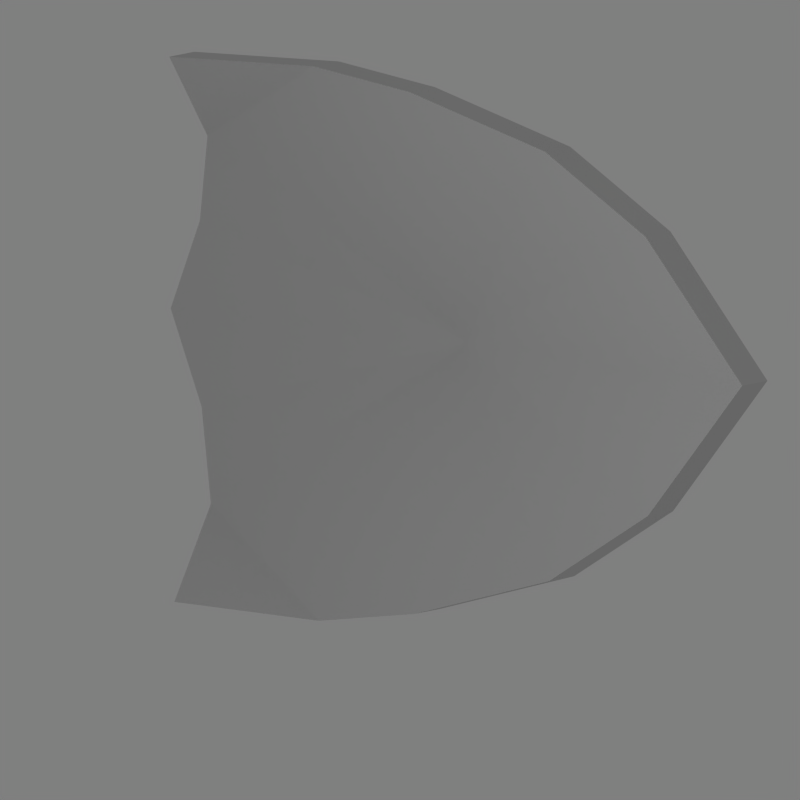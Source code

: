 # Source: shield.blend  (saved by Blender 2.48.1; exported with 4.5.12 LTS)
import bpy
from mathutils import Matrix  # noqa: F401  (used for matrix-valued properties, if any)

bpy.ops.wm.read_factory_settings(use_empty=True)
scene = bpy.context.scene
scene.name = 'Scene'

# ---- collections
col_collection_1 = bpy.data.collections.new('Collection 1'); scene.collection.children.link(col_collection_1)

# ---- materials (node trees are filled in below, after node groups)
mat_shield = bpy.data.materials.new('Shield')
mat_shield.alpha_threshold = 0.0
mat_shield.roughness = 0.5
mat_shield.specular_intensity = 0.2108
mat_shield.line_color = (0.0, 0.0, 0.0, 1.0)

# ---- node groups
ng_auto_smooth = bpy.data.node_groups.new('Auto Smooth', 'GeometryNodeTree')
_s = ng_auto_smooth.interface.new_socket(name='Geometry', in_out='OUTPUT', socket_type='NodeSocketGeometry')
_s = ng_auto_smooth.interface.new_socket(name='Geometry', in_out='INPUT', socket_type='NodeSocketGeometry')
_s = ng_auto_smooth.interface.new_socket(name='Angle', in_out='INPUT', socket_type='NodeSocketFloat')
_s.subtype = 'ANGLE'
_s.min_value = 0.0
_s.max_value = 3.142
ng_auto_smooth.is_modifier = True
_N = ng_auto_smooth.nodes; _L = ng_auto_smooth.links
n0 = _N.new('NodeGroupOutput'); n0.name = 'Group Output'; n0.location = (480, -100)
n1 = _N.new('NodeGroupInput'); n1.name = 'Group Input'; n1.location = (-420, -300)
n2 = _N.new('NodeGroupInput'); n2.name = 'Group Input.001'; n2.location = (-60, -100)
n3 = _N.new('GeometryNodeSetShadeSmooth'); n3.name = 'Set Shade Smooth'; n3.location = (120, -100)
n3.domain = 'EDGE'
n4 = _N.new('GeometryNodeSetShadeSmooth'); n4.name = 'Set Shade Smooth.001'; n4.location = (300, -100)
n5 = _N.new('GeometryNodeInputMeshEdgeAngle'); n5.name = 'Edge Angle'; n5.location = (-420, -220)
n6 = _N.new('GeometryNodeInputEdgeSmooth'); n6.name = 'Is Edge Smooth'; n6.location = (-60, -160)
n7 = _N.new('GeometryNodeInputShadeSmooth'); n7.name = 'Is Face Smooth'; n7.location = (-240, -340)
n8 = _N.new('FunctionNodeBooleanMath'); n8.name = 'Boolean Math'; n8.location = (-60, -220)
n9 = _N.new('FunctionNodeCompare'); n9.name = 'Compare'; n9.location = (-240, -180)
n9.operation = 'LESS_EQUAL'
_L.new(n5.outputs[0], n9.inputs[0])
_L.new(n4.outputs[0], n0.inputs[0])
_L.new(n1.outputs[1], n9.inputs[1])
_L.new(n9.outputs[0], n8.inputs[0])
_L.new(n7.outputs[0], n8.inputs[1])
_L.new(n2.outputs[0], n3.inputs[0])
_L.new(n6.outputs[0], n3.inputs[1])
_L.new(n3.outputs[0], n4.inputs[0])
_L.new(n8.outputs[0], n3.inputs[2])
n0.is_active_output = True

# ---- material node trees

# ---- world
world_world = bpy.data.worlds.new('World'); scene.world = world_world
world_world.color = (0.5, 0.5, 0.5)
world_world.use_sun_shadow = False
world_world.sun_shadow_jitter_overblur = 0.0
world_world.cycles.sampling_method = 'MANUAL'
world_world.cycles.sample_map_resolution = 256

# ---- cameras
cam_camera = bpy.data.cameras.new('Camera')
cam_camera.type = 'ORTHO'
cam_camera.passepartout_alpha = 0.2
cam_camera.clip_end = 100.0
cam_camera.lens = 35.0
cam_camera.ortho_scale = 5.814
cam_camera.show_passepartout = False
cam_camera.show_safe_areas = True
cam_camera.dof.focus_distance = 0.0
cam_camera.dof.aperture_fstop = 128.0

# ---- lights
light_spot_002 = bpy.data.lights.new('Spot.002', 'POINT')
light_spot_002.transmission_factor = 0.0
light_spot_002.cutoff_distance = 30.0
light_spot_002.energy = 159.4
light_spot_002.shadow_buffer_clip_start = 1.001
light_spot_002.shadow_soft_size = 1.0
light_spot_002.shadow_maximum_resolution = 0.006
light_spot_002.use_absolute_resolution = True
light_spot_002.cycles.use_multiple_importance_sampling = False
light_spot_001 = bpy.data.lights.new('Spot.001', 'POINT')
light_spot_001.transmission_factor = 0.0
light_spot_001.cutoff_distance = 30.0
light_spot_001.energy = 159.4
light_spot_001.shadow_buffer_clip_start = 1.001
light_spot_001.shadow_soft_size = 1.0
light_spot_001.shadow_maximum_resolution = 0.006
light_spot_001.use_absolute_resolution = True
light_spot_001.cycles.use_multiple_importance_sampling = False

# ---- meshes
me_shield = bpy.data.meshes.new('Shield')
me_shield.from_pydata([(-0.3739, -0.5075, 1.523), (0.09606, -0.003588, 1.565), (-0.3739, 0.5004, 1.524), (-0.8336, -0.003588, 1.587), (-0.1709, -0.003588, 1.093), (-2.358, -2.005, 0.4253), (-1.04, -2.039, 0.4253), (2.849, -0.003588, 0.4253), (-1.04, 2.032, 0.4253), (-0.1649, 1.912, 0.4253), (1.067, 1.573, 0.4253), (-3.009, -0.003588, 1.269), (-2.666, 0.6803, 1.179), (-2.358, 1.998, 0.4253), (-2.427, 1.348, 0.9655), (1.976, 1.023, 0.4253), (-2.427, -1.355, 0.9655), (-2.666, -0.6874, 1.179), (1.976, -1.03, 0.4253), (1.067, -1.58, 0.4253), (-0.1649, -1.92, 0.4253), (-0.3426, -0.003588, 2.854), (-1.04, 2.032, 0.7274), (-2.358, 1.998, 0.7274), (-0.1649, 1.912, 0.7274), (1.067, 1.573, 0.7274), (1.976, 1.023, 0.7274), (-3.009, -0.003588, 1.571), (-2.666, 0.6803, 1.481), (-2.427, 1.348, 1.268), (-0.3531, 1.348, 1.178), (0.7593, 1.075, 1.178), (1.799, 0.6964, 1.059), (0.5994, 0.5537, 1.432), (1.644, 0.2852, 1.194), (1.603, -0.003588, 1.252), (-1.258, 1.45, 1.178), (-1.429, 0.7487, 1.481), (2.849, -0.003588, 0.7274), (-1.485, -0.003588, 1.571), (-1.429, -0.7559, 1.481), (-1.258, -1.458, 1.178), (1.644, -0.2924, 1.194), (0.5994, -0.5609, 1.432), (1.799, -0.7036, 1.059), (0.7593, -1.082, 1.178), (-0.3531, -1.355, 1.178), (-2.427, -1.355, 1.268), (-2.666, -0.6874, 1.481), (1.976, -1.03, 0.7274), (1.067, -1.58, 0.7274), (-0.1649, -1.92, 0.7274), (-2.358, -2.005, 0.7274), (-1.04, -2.039, 0.7274)], [], [(33, 43, 35), (33, 1, 43), (6, 16, 4), (6, 5, 16), (14, 8, 4), (14, 13, 8), (20, 6, 4), (15, 7, 4), (7, 18, 4), (17, 11, 4), (8, 9, 4), (9, 10, 4), (10, 15, 4), (11, 12, 4), (12, 14, 4), (16, 17, 4), (18, 19, 4), (19, 20, 4), (48, 27, 11, 17), (38, 49, 18, 7), (23, 22, 8, 13), (22, 24, 9, 8), (24, 25, 10, 9), (25, 26, 15, 10), (27, 28, 12, 11), (28, 29, 14, 12), (29, 23, 13, 14), (26, 38, 7, 15), (52, 47, 16, 5), (47, 48, 17, 16), (49, 50, 19, 18), (50, 51, 20, 19), (51, 53, 6, 20), (53, 52, 5, 6), (51, 45, 46), (51, 50, 45), (44, 45, 50), (49, 44, 50), (43, 0, 46), (46, 45, 43), (42, 43, 45), (44, 42, 45), (0, 43, 1), (42, 35, 43), (53, 46, 41), (53, 51, 46), (0, 41, 46), (0, 40, 41), (3, 39, 40), (0, 3, 40), (48, 40, 39), (27, 48, 39), (41, 47, 52), (53, 41, 52), (47, 41, 40), (48, 47, 40), (37, 36, 29), (28, 37, 29), (23, 29, 36), (22, 23, 36), (39, 37, 28), (27, 39, 28), (37, 39, 3), (2, 37, 3), (2, 36, 37), (2, 30, 36), (22, 30, 24), (22, 36, 30), (34, 33, 35), (2, 1, 33), (31, 33, 34), (32, 31, 34), (30, 33, 31), (30, 2, 33), (25, 31, 32), (26, 25, 32), (24, 31, 25), (24, 30, 31), (2, 21, 1), (3, 21, 2), (34, 35, 38), (32, 34, 38), (26, 32, 38), (49, 38, 44), (44, 38, 42), (42, 38, 35), (3, 0, 21), (0, 1, 21)])
me_shield.polygons.foreach_set('use_smooth', [True] * 88)
_uv = me_shield.uv_layers.new(name='UVTex')
_uv.uv.foreach_set('vector', [0.3148, 0.6109, 0.2033, 0.6087, 0.2611, 0.5082, 0.3148, 0.6109, 0.257, 0.6574, 0.2033, 0.6087, 0.6797, 0.09697, 0.8517, 0.1568, 0.6081, 0.3165, 0.6797, 0.09697, 0.8103, 0.06786, 0.8517, 0.1568, 0.8517, 0.1568, 0.6797, 0.09697, 0.6081, 0.3165, 0.8517, 0.1568, 0.8103, 0.06786, 0.6797, 0.09697, 0.595, 0.1166, 0.6797, 0.09697, 0.6081, 0.3165, 0.3994, 0.208, 0.3063, 0.2985, 0.6081, 0.3165, 0.3063, 0.2985, 0.3994, 0.208, 0.6081, 0.3165, 0.8793, 0.238, 0.9102, 0.3145, 0.6081, 0.3165, 0.6797, 0.09697, 0.595, 0.1166, 0.6081, 0.3165, 0.595, 0.1166, 0.4821, 0.1568, 0.6081, 0.3165, 0.4821, 0.1568, 0.3994, 0.208, 0.6081, 0.3165, 0.9102, 0.3145, 0.8793, 0.238, 0.6081, 0.3165, 0.8793, 0.238, 0.8517, 0.1568, 0.6081, 0.3165, 0.8517, 0.1568, 0.8793, 0.238, 0.6081, 0.3165, 0.3994, 0.208, 0.4821, 0.1568, 0.6081, 0.3165, 0.4821, 0.1568, 0.595, 0.1166, 0.6081, 0.3165, 0.914, 0.2339, 0.9439, 0.3035, 0.9102, 0.3145, 0.8793, 0.238, 0.2853, 0.2766, 0.3815, 0.1849, 0.3994, 0.208, 0.3063, 0.2985, 0.8035, 0.03764, 0.6728, 0.06719, 0.6797, 0.09697, 0.8103, 0.06786, 0.6728, 0.06719, 0.5866, 0.08804, 0.595, 0.1166, 0.6797, 0.09697, 0.5866, 0.08804, 0.4693, 0.1305, 0.4821, 0.1568, 0.595, 0.1166, 0.4693, 0.1305, 0.3815, 0.1849, 0.3994, 0.208, 0.4821, 0.1568, 0.9439, 0.3035, 0.914, 0.2339, 0.8793, 0.238, 0.9102, 0.3145, 0.914, 0.2339, 0.8835, 0.1613, 0.8517, 0.1568, 0.8793, 0.238, 0.8835, 0.1613, 0.8408, 0.07576, 0.8103, 0.06786, 0.8517, 0.1568, 0.3815, 0.1849, 0.2853, 0.2766, 0.3063, 0.2985, 0.3994, 0.208, 0.8408, 0.07576, 0.8835, 0.1613, 0.8517, 0.1568, 0.8103, 0.06786, 0.8835, 0.1613, 0.914, 0.2339, 0.8793, 0.238, 0.8517, 0.1568, 0.3815, 0.1849, 0.4693, 0.1305, 0.4821, 0.1568, 0.3994, 0.208, 0.4693, 0.1305, 0.5866, 0.08804, 0.595, 0.1166, 0.4821, 0.1568, 0.5866, 0.08804, 0.6728, 0.06719, 0.6797, 0.09697, 0.595, 0.1166, 0.6728, 0.06719, 0.8035, 0.03764, 0.8103, 0.06786, 0.6797, 0.09697, 0.04142, 0.6715, 0.1466, 0.5862, 0.1107, 0.6992, 0.04142, 0.6715, 0.08652, 0.5456, 0.1466, 0.5862, 0.19, 0.4821, 0.1466, 0.5862, 0.08652, 0.5456, 0.1513, 0.4569, 0.19, 0.4821, 0.08652, 0.5456, 0.2033, 0.6087, 0.2026, 0.7076, 0.1107, 0.6992, 0.1107, 0.6992, 0.1466, 0.5862, 0.2033, 0.6087, 0.2318, 0.5019, 0.2033, 0.6087, 0.1466, 0.5862, 0.19, 0.4821, 0.2318, 0.5019, 0.1466, 0.5862, 0.2026, 0.7076, 0.2033, 0.6087, 0.257, 0.6574, 0.2318, 0.5019, 0.2611, 0.5082, 0.2033, 0.6087, 0.02316, 0.7631, 0.1107, 0.6992, 0.09479, 0.7942, 0.02316, 0.7631, 0.04142, 0.6715, 0.1107, 0.6992, 0.2026, 0.7076, 0.09479, 0.7942, 0.1107, 0.6992, 0.2026, 0.7076, 0.1749, 0.8162, 0.09479, 0.7942, 0.2561, 0.7564, 0.2547, 0.8244, 0.1749, 0.8162, 0.2026, 0.7076, 0.2561, 0.7564, 0.1749, 0.8162, 0.1796, 0.9423, 0.1749, 0.8162, 0.2547, 0.8244, 0.2514, 0.98, 0.1796, 0.9423, 0.2547, 0.8244, 0.09479, 0.7942, 0.1064, 0.9145, 0.01753, 0.9023, 0.02316, 0.7631, 0.09479, 0.7942, 0.01753, 0.9023, 0.1064, 0.9145, 0.09479, 0.7942, 0.1749, 0.8162, 0.1796, 0.9423, 0.1064, 0.9145, 0.1749, 0.8162, 0.3348, 0.8195, 0.4157, 0.8007, 0.399, 0.9204, 0.3248, 0.9452, 0.3348, 0.8195, 0.399, 0.9204, 0.4883, 0.9118, 0.399, 0.9204, 0.4157, 0.8007, 0.4883, 0.7725, 0.4883, 0.9118, 0.4157, 0.8007, 0.2547, 0.8244, 0.3348, 0.8195, 0.3248, 0.9452, 0.2514, 0.98, 0.2547, 0.8244, 0.3248, 0.9452, 0.3348, 0.8195, 0.2547, 0.8244, 0.2561, 0.7564, 0.3104, 0.7077, 0.3348, 0.8195, 0.2561, 0.7564, 0.3104, 0.7077, 0.4157, 0.8007, 0.3348, 0.8195, 0.3104, 0.7077, 0.4037, 0.7051, 0.4157, 0.8007, 0.4883, 0.7725, 0.4037, 0.7051, 0.4738, 0.6803, 0.4883, 0.7725, 0.4157, 0.8007, 0.4037, 0.7051, 0.2905, 0.5031, 0.3148, 0.6109, 0.2611, 0.5082, 0.3104, 0.7077, 0.257, 0.6574, 0.3148, 0.6109, 0.3723, 0.5908, 0.3148, 0.6109, 0.2905, 0.5031, 0.3331, 0.485, 0.3723, 0.5908, 0.2905, 0.5031, 0.4037, 0.7051, 0.3148, 0.6109, 0.3723, 0.5908, 0.4037, 0.7051, 0.3104, 0.7077, 0.3148, 0.6109, 0.4338, 0.5526, 0.3723, 0.5908, 0.3331, 0.485, 0.3726, 0.4613, 0.4338, 0.5526, 0.3331, 0.485, 0.4738, 0.6803, 0.3723, 0.5908, 0.4338, 0.5526, 0.4738, 0.6803, 0.4037, 0.7051, 0.3723, 0.5908, 0.3042, 0.173, 0.1757, 0.1719, 0.1761, 0.04756, 0.1753, 0.296, 0.1757, 0.1719, 0.3042, 0.173, 0.2905, 0.5031, 0.2611, 0.5082, 0.2636, 0.3776, 0.3331, 0.485, 0.2905, 0.5031, 0.2636, 0.3776, 0.3726, 0.4613, 0.3331, 0.485, 0.2636, 0.3776, 0.1513, 0.4569, 0.2636, 0.3776, 0.19, 0.4821, 0.19, 0.4821, 0.2636, 0.3776, 0.2318, 0.5019, 0.2318, 0.5019, 0.2636, 0.3776, 0.2611, 0.5082, 0.1753, 0.296, 0.04717, 0.1722, 0.1757, 0.1719, 0.04717, 0.1722, 0.1761, 0.04756, 0.1757, 0.1719])
me_shield.materials.append(mat_shield)
me_shield.use_remesh_preserve_volume = False
me_shield.use_remesh_preserve_attributes = False
me_shield.use_mirror_vertex_groups = False
me_shield.update()
arm_armature = bpy.data.armatures.new('Armature')  # bones are not reproduced

# ---- objects
ob_armature = bpy.data.objects.new('Armature', arm_armature)
ob_shield = bpy.data.objects.new('Shield', me_shield)
ob_lamp = bpy.data.objects.new('Lamp', light_spot_002)
ob_lamp_001 = bpy.data.objects.new('Lamp.001', light_spot_001)
ob_camera = bpy.data.objects.new('Camera', cam_camera)

# ---- transforms, parenting, visibility, modifiers, constraints
ob_armature.location = (0.0, 0.0, 0.0)
ob_armature.lock_rotations_4d = False
ob_armature.empty_display_type = 'ARROWS'
ob_armature.lineart.crease_threshold = 0.0
ob_shield.parent = ob_armature
ob_shield.location = (0.0, 0.0, 0.0)
ob_shield.rotation_euler = (-1.571, -1.794e-16, 1.794e-16)
ob_shield.lock_rotations_4d = False
ob_shield.empty_display_type = 'ARROWS'
ob_shield.color = (0.0, 0.0, 0.0, 1.0)
ob_shield.lineart.crease_threshold = 0.0
_vg = ob_shield.vertex_groups.new(name='main')
_vg.add([0, 1, 2, 3, 4, 5, 6, 7, 8, 9, 10, 11, 12, 13, 14, 15, 16, 17, 18, 19, 20, 21, 22, 23, 24, 25, 26, 27, 28, 29, 30, 31, 32, 33, 34, 35, 36, 37, 38, 39, 40, 41, 42, 43, 44, 45, 46, 47, 48, 49, 50, 51, 52, 53], 1.0, 'REPLACE')
_m = ob_shield.modifiers.new('Armature', 'ARMATURE')
_m.object = ob_armature
_m.use_bone_envelopes = True
_m = ob_shield.modifiers.new('Auto Smooth', 'NODES')
_m.node_group = ng_auto_smooth
_gi = [s.identifier for s in ng_auto_smooth.interface.items_tree if s.item_type == 'SOCKET' and s.in_out == 'INPUT']
_m[_gi[1]] = 0.6109  # Angle
ob_lamp.location = (8.424, 5.273, 15.68)
ob_lamp.rotation_euler = (0.6503, 0.05522, 1.866)
ob_lamp.lock_rotations_4d = False
ob_lamp.empty_display_type = 'ARROWS'
ob_lamp.color = (0.0, 0.0, 0.0, 0.0)
ob_lamp.lineart.crease_threshold = 0.0
ob_lamp_001.location = (2.311, -5.523, 0.858)
ob_lamp_001.rotation_euler = (0.6503, 0.05522, 1.866)
ob_lamp_001.lock_rotations_4d = False
ob_lamp_001.empty_display_type = 'ARROWS'
ob_lamp_001.color = (0.0, 0.0, 0.0, 0.0)
ob_lamp_001.lineart.crease_threshold = 0.0
ob_camera.location = (5.27, -6.857, 0.9659)
ob_camera.rotation_euler = (1.428, 0.009369, 0.6498)
ob_camera.lock_rotations_4d = False
ob_camera.empty_display_type = 'ARROWS'
ob_camera.color = (0.0, 0.0, 0.0, 0.0)
ob_camera.display_type = 'WIRE'
ob_camera.lineart.crease_threshold = 0.0

# ---- collection membership
col_collection_1.objects.link(ob_armature)
col_collection_1.objects.link(ob_shield)
col_collection_1.objects.link(ob_lamp)
col_collection_1.objects.link(ob_lamp_001)
col_collection_1.objects.link(ob_camera)

# ---- scene / render settings (as saved in the file)
scene.camera = ob_camera
scene.frame_start = 1; scene.frame_end = 250; scene.frame_set(1)
scene.render.engine = 'BLENDER_EEVEE_NEXT'
scene.render.image_settings.compression = 90
scene.render.resolution_x = 256
scene.render.resolution_y = 256
scene.render.pixel_aspect_x = 100.0
scene.render.pixel_aspect_y = 100.0
scene.render.fps = 25
scene.render.dither_intensity = 0.0
scene.render.film_transparent = True
scene.render.use_compositing = False
scene.render.use_sequencer = False
scene.render.bake_margin = 2
scene.render.bake_bias = 0.0
scene.render.use_stamp_time = False
scene.render.use_stamp_date = False
scene.render.use_stamp_frame = False
scene.render.use_stamp_camera = False
scene.render.use_stamp_scene = False
scene.render.use_stamp_filename = False
scene.render.use_stamp_render_time = False
scene.render.stamp_font_size = 0
scene.cycles.use_denoising = False
scene.cycles.samples = 10
scene.cycles.sampling_pattern = 'TABULATED_SOBOL'
scene.cycles.light_sampling_threshold = 0.0
scene.cycles.use_adaptive_sampling = False
scene.cycles.use_light_tree = False
scene.cycles.blur_glossy = 0.0
scene.cycles.volume_bounces = 1
scene.cycles.pixel_filter_type = 'GAUSSIAN'
scene.cycles.sample_clamp_indirect = 0.0
scene.view_settings.view_transform = 'Raw'
bpy.context.view_layer.update()
